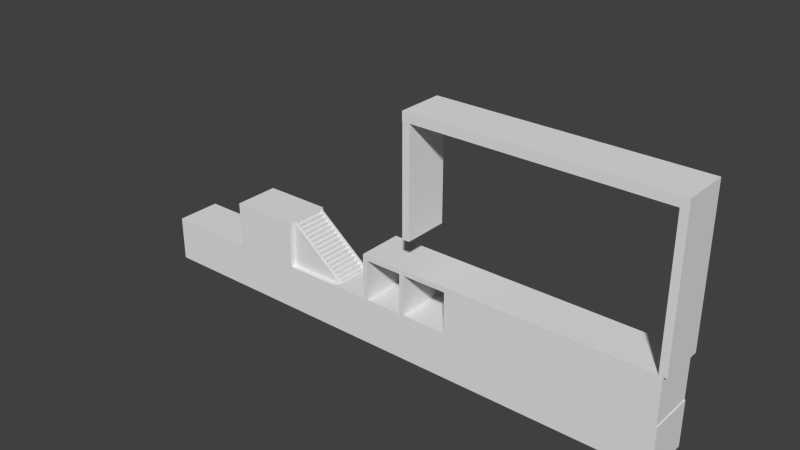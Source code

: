 # Source: top.blend  (saved by Blender 2.75.0; exported with 4.5.12 LTS)
import bpy
from mathutils import Matrix  # noqa: F401  (used for matrix-valued properties, if any)

bpy.ops.wm.read_factory_settings(use_empty=True)
scene = bpy.context.scene
scene.name = 'Scene'

# ---- collections
col_collection_1 = bpy.data.collections.new('Collection 1'); scene.collection.children.link(col_collection_1)

# ---- materials (node trees are filled in below, after node groups)
mat_plaster = bpy.data.materials.new('Plaster')
mat_plaster.alpha_threshold = 0.0
mat_plaster.use_transparent_shadow = False
mat_plaster.roughness = 0.5
mat_plaster.specular_intensity = 0.07724

# ---- material node trees

# ---- world
world_world = bpy.data.worlds.new('World'); scene.world = world_world
world_world.color = (0.05088, 0.05088, 0.05088)
world_world.use_sun_shadow = False
world_world.sun_shadow_jitter_overblur = 0.0
world_world.cycles.sampling_method = 'MANUAL'
world_world.cycles.sample_map_resolution = 256

# ---- meshes
me_cube_005 = bpy.data.meshes.new('Cube.005')
me_cube_005.from_pydata([(0.8, -2.5, -2.0), (-0.8, -2.5, -2.0), (0.8, -2.5, -1.8), (-0.8, -2.5, -1.8), (0.8, -2.25, -1.8), (-0.8, -2.25, -1.8), (0.8, -2.0, -1.6), (0.8, -2.25, -1.6), (-0.8, -2.25, -1.6), (-0.8, -2.0, -1.6), (-0.8, -1.75, -1.4), (0.8, -1.75, -1.4), (0.8, -2.0, -1.4), (-0.8, -2.0, -1.4), (-0.8, -1.5, -1.2), (0.8, -1.75, -1.2), (-0.8, -1.75, -1.2), (0.8, -1.5, -1.2), (0.8, -1.5, -1.0), (-0.8, -1.5, -1.0), (0.8, -1.25, -1.0), (-0.8, -1.25, -1.0), (-0.8, -0.9999, -0.8), (0.8, -1.25, -0.8), (-0.8, -1.25, -0.8), (0.8, -0.9999, -0.8), (0.8, -0.9999, -0.6), (-0.8, -0.9999, -0.6), (0.8, -0.7499, -0.6), (-0.8, -0.7499, -0.6), (0.8, -0.7499, -0.4), (-0.8, -0.7499, -0.4), (0.8, -0.4999, -0.4), (-0.8, -0.4999, -0.4), (-0.8, -0.2499, -0.2), (0.8, -0.4999, -0.2), (-0.8, -0.4999, -0.2), (0.8, -0.2499, -0.2), (-0.8, 0.0001326, 0.0), (0.8, 0.0001318, 0.0), (0.8, -0.2499, 0.0), (-0.8, -0.2499, 0.0), (0.8, 0.2501, 0.2), (0.8, 0.0001326, 0.2), (-0.8, 0.0001335, 0.2), (-0.8, 0.2501, 0.2), (-0.8, 0.5001, 0.4), (0.8, 0.2501, 0.4), (-0.8, 0.2501, 0.4), (0.8, 0.5001, 0.4), (-0.8, 0.7501, 0.6), (0.8, 0.7501, 0.6), (0.8, 0.5001, 0.6), (-0.8, 0.5001, 0.6), (-0.8, 1.0, 0.8), (0.8, 1.0, 0.8), (0.8, 0.7501, 0.8), (-0.8, 0.7501, 0.8), (-0.8, 1.25, 1.0), (0.8, 1.0, 1.0), (-0.8, 1.0, 1.0), (0.8, 1.25, 1.0), (0.8, 1.5, 1.2), (0.8, 1.25, 1.2), (-0.8, 1.25, 1.2), (-0.8, 1.5, 1.2), (-0.8, 1.75, 1.4), (0.8, 1.75, 1.4), (0.8, 1.5, 1.4), (-0.8, 1.5, 1.4), (-0.8, 2.0, 1.6), (0.8, 2.0, 1.6), (0.8, 1.75, 1.6), (-0.8, 1.75, 1.6), (0.8, 2.0, 1.8), (-0.8, 2.0, 1.8), (0.8, 2.25, 1.8), (-0.8, 2.25, 1.8), (-0.8, 2.408, 2.0), (0.8, 2.408, 2.0), (0.8, 2.25, 2.0), (-0.8, 2.25, 2.0), (0.8, 2.408, -2.0), (-0.8, 2.408, -2.0)], [], [(2, 3, 1, 0), (7, 8, 5, 4), (13, 12, 11, 10), (23, 24, 21, 20), (30, 31, 29, 28), (35, 36, 33, 32), (41, 40, 39, 38), (53, 52, 51, 50), (57, 56, 55, 54), (69, 68, 67, 66), (73, 72, 71, 70), (1, 3, 5, 8, 9, 13, 10, 16, 14, 19, 21, 24, 22, 27, 29, 31, 33, 36, 34, 41, 38, 44, 45, 48, 46, 53, 50, 57, 54, 60, 58, 64, 65, 69, 66, 73, 70, 75, 77, 81, 78, 83), (2, 0, 82, 79, 80, 76, 74, 71, 72, 67, 68, 62, 63, 61, 59, 55, 56, 51, 52, 49, 47, 42, 43, 39, 40, 37, 35, 32, 30, 28, 26, 25, 23, 20, 18, 17, 15, 11, 12, 6, 7, 4), (80, 81, 77, 76), (81, 80, 79, 78), (79, 82, 83, 78), (3, 2, 4, 5), (8, 7, 6, 9), (12, 13, 9, 6), (15, 16, 10, 11), (16, 15, 17, 14), (18, 19, 14, 17), (19, 18, 20, 21), (24, 23, 25, 22), (26, 27, 22, 25), (27, 26, 28, 29), (31, 30, 32, 33), (36, 35, 37, 34), (40, 41, 34, 37), (43, 44, 38, 39), (44, 43, 42, 45), (47, 48, 45, 42), (48, 47, 49, 46), (52, 53, 46, 49), (56, 57, 50, 51), (59, 60, 54, 55), (60, 59, 61, 58), (63, 64, 58, 61), (64, 63, 62, 65), (68, 69, 65, 62), (72, 73, 66, 67), (74, 75, 70, 71), (75, 74, 76, 77)])
me_cube_005.polygons.foreach_set('use_smooth', [True] * 43)
_k = set([(0, 2), (1, 3), (2, 3), (2, 4), (3, 5), (4, 5), (4, 7), (5, 8), (6, 7), (6, 9), (6, 12), (7, 8), (8, 9), (9, 13), (10, 11), (10, 13), (10, 16), (11, 12), (11, 15), (12, 13), (14, 16), (14, 17), (14, 19), (15, 16), (15, 17), (17, 18), (18, 19), (18, 20), (19, 21), (20, 21), (20, 23), (21, 24), (22, 24), (22, 25), (22, 27), (23, 24), (23, 25), (25, 26), (26, 27), (26, 28), (27, 29), (28, 29), (28, 30), (29, 31), (30, 31), (30, 32), (31, 33), (32, 33), (32, 35), (33, 36), (34, 36), (34, 37), (34, 41), (35, 36), (35, 37), (37, 40), (38, 39), (38, 41), (38, 44), (39, 40), (39, 43), (40, 41), (42, 43), (42, 45), (42, 47), (43, 44), (44, 45), (45, 48), (46, 48), (46, 49), (46, 53), (47, 48), (47, 49), (49, 52), (50, 51), (50, 53), (50, 57), (51, 52), (51, 56), (52, 53), (54, 55), (54, 57), (54, 60), (55, 56), (55, 59), (56, 57), (58, 60), (58, 61), (58, 64), (59, 60), (59, 61), (61, 63), (62, 63), (62, 65), (62, 68), (63, 64), (64, 65), (65, 69), (66, 67), (66, 69), (66, 73), (67, 68), (67, 72), (68, 69), (70, 71), (70, 73), (70, 75), (71, 72), (71, 74), (72, 73), (74, 75), (74, 76), (75, 77), (76, 77), (76, 80), (77, 81), (78, 79), (78, 81), (78, 83), (79, 80), (79, 82), (80, 81)])
me_cube_005.attributes.new('sharp_edge', 'BOOLEAN', 'EDGE').data.foreach_set('value', [ (min(e.vertices), max(e.vertices)) in _k for e in me_cube_005.edges])
_uv = me_cube_005.uv_layers.new(name='UVMap')
_uv.uv.foreach_set('vector', [1.672, -0.05298, 1.672, -0.4722, 1.725, -0.4722, 1.725, -0.05298, 1.112, 1.437, 1.112, 1.018, 1.165, 1.018, 1.165, 1.437, 1.296, 1.437, 1.296, 1.018, 1.361, 1.018, 1.361, 1.437, 1.427, 1.489, 1.008, 1.489, 1.008, 1.437, 1.427, 1.437, 1.62, -0.05298, 1.62, -0.4722, 1.672, -0.4722, 1.672, -0.05298, 1.61, 1.205, 1.61, 0.7855, 1.663, 0.7855, 1.663, 1.205, 1.502, -0.05298, 1.502, -0.4722, 1.567, -0.4722, 1.567, -0.05298, 1.436, 0.3663, 1.436, -0.05298, 1.502, -0.05298, 1.502, 0.3663, 0.942, 1.437, 0.942, 1.018, 1.008, 1.018, 1.008, 1.437, 1.492, 1.205, 1.492, 0.7855, 1.558, 0.7855, 1.558, 1.205, 1.492, 0.7855, 1.492, 0.3663, 1.558, 0.3663, 1.558, 0.7855, 0.8813, 0.7248, 0.8813, 0.7772, 0.8158, 0.7772, 0.8158, 0.8296, 0.7502, 0.8296, 0.7502, 0.882, 0.6847, 0.882, 0.6847, 0.9344, 0.6192, 0.9344, 0.6192, 0.9868, 0.5537, 0.9868, 0.5537, 1.039, 0.4882, 1.039, 0.4882, 1.092, 0.4227, 1.092, 0.4227, 1.144, 0.3572, 1.144, 0.3572, 1.196, 0.2917, 1.196, 0.2917, 1.249, 0.2262, 1.249, 0.2262, 1.301, 0.1607, 1.301, 0.1607, 1.354, 0.09518, 1.354, 0.09518, 1.406, 0.02967, 1.406, 0.02967, 1.458, -0.03584, 1.458, -0.03584, 1.511, -0.1013, 1.511, -0.1013, 1.563, -0.1669, 1.563, -0.1669, 1.616, -0.2324, 1.616, -0.2324, 1.668, -0.2979, 1.668, -0.2979, 1.72, -0.3634, 1.72, -0.3634, 1.773, -0.8839, 1.773, -0.8839, 0.7248, -0.5254, -0.6294, -0.5254, -0.6818, 1.24, -0.6818, 1.24, 0.3663, 0.7193, 0.3663, 0.7193, 0.3139, 0.6538, 0.3139, 0.6538, 0.2615, 0.5883, 0.2615, 0.5883, 0.2091, 0.5228, 0.2091, 0.5228, 0.1566, 0.4572, 0.1566, 0.4572, 0.1042, 0.3917, 0.1042, 0.3917, 0.05184, 0.3262, 0.05184, 0.3262, -0.0005697, 0.2607, -0.0005697, 0.2607, -0.05298, 0.1952, -0.05298, 0.1952, -0.1054, 0.1297, -0.1054, 0.1297, -0.1578, 0.0642, -0.1578, 0.0642, -0.2102, -0.001303, -0.2102, -0.001303, -0.2626, -0.06681, -0.2626, -0.06681, -0.315, -0.1323, -0.315, -0.1323, -0.3674, -0.1978, -0.3674, -0.1978, -0.4198, -0.2633, -0.4198, -0.2633, -0.4722, -0.3288, -0.4722, -0.3288, -0.5246, -0.3943, -0.5246, -0.3943, -0.577, -0.4599, -0.577, -0.4599, -0.6294, 1.558, 0.7855, 1.558, 0.3663, 1.61, 0.3663, 1.61, 0.7855, 1.361, 0.8868, 0.942, 0.8868, 0.942, 0.3663, 1.361, 0.3663, 0.5228, 1.414, 0.5228, 0.3663, 0.942, 0.3663, 0.942, 1.414, 1.436, -0.4722, 1.436, -0.05298, 1.371, -0.05298, 1.371, -0.4722, 1.427, 1.205, 1.427, 0.7855, 1.492, 0.7855, 1.492, 1.205, 1.191, 1.437, 1.191, 1.018, 1.243, 1.018, 1.243, 1.437, 1.06, 1.437, 1.06, 1.018, 1.112, 1.018, 1.112, 1.437, 0.942, 0.9523, 1.361, 0.9523, 1.361, 1.018, 0.942, 1.018, 1.502, 0.3663, 1.502, -0.05298, 1.554, -0.05298, 1.554, 0.3663, 1.436, -0.05298, 1.436, 0.3663, 1.371, 0.3663, 1.371, -0.05298, 1.502, -0.4722, 1.502, -0.05298, 1.436, -0.05298, 1.436, -0.4722, 1.663, 0.7855, 1.663, 0.3663, 1.715, 0.3663, 1.715, 0.7855, 1.305, -0.05298, 1.305, -0.4722, 1.371, -0.4722, 1.371, -0.05298, 1.305, 0.3663, 1.305, -0.05298, 1.371, -0.05298, 1.371, 0.3663, 1.492, 0.3663, 1.492, 0.7855, 1.427, 0.7855, 1.427, 0.3663, 1.61, 0.7855, 1.61, 0.3663, 1.663, 0.3663, 1.663, 0.7855, 1.725, -0.05298, 1.725, 0.3663, 1.672, 0.3663, 1.672, -0.05298, 1.361, 1.205, 1.361, 0.7855, 1.427, 0.7855, 1.427, 1.205, 1.567, -0.05298, 1.567, -0.4722, 1.62, -0.4722, 1.62, -0.05298, 1.24, 0.3663, 1.24, -0.05298, 1.305, -0.05298, 1.305, 0.3663, 0.942, 1.467, 0.5228, 1.467, 0.5228, 1.414, 0.942, 1.414, 1.715, 0.7855, 1.715, 1.205, 1.663, 1.205, 1.663, 0.7855, 1.567, 0.3663, 1.567, -0.05298, 1.62, -0.05297, 1.62, 0.3663, 0.942, 0.8868, 1.361, 0.8868, 1.361, 0.9523, 0.942, 0.9523, 1.558, 1.205, 1.558, 0.7855, 1.61, 0.7855, 1.61, 1.205, 1.361, 0.7855, 1.361, 0.3663, 1.427, 0.3663, 1.427, 0.7855, 1.62, 0.3663, 1.62, -0.05298, 1.672, -0.05298, 1.672, 0.3663, 1.008, 1.437, 1.008, 1.018, 1.06, 1.018, 1.06, 1.437, 1.243, 1.437, 1.243, 1.018, 1.296, 1.018, 1.296, 1.437, 1.24, -0.2626, 1.24, -0.6818, 1.305, -0.6818, 1.305, -0.2626])
me_cube_005.materials.append(mat_plaster)
me_cube_005.use_remesh_preserve_volume = False
me_cube_005.use_remesh_preserve_attributes = False
me_cube_005.use_mirror_vertex_groups = False
me_cube_005.update()
me_cube_005.normals_split_custom_set([tuple(v) for v in zip(*[iter([-5.96e-07, -1.0, 0.0, -5.96e-07, -1.0, 0.0, -5.96e-07, -1.0, 0.0, -5.96e-07, -1.0, 0.0, -5.96e-07, -1.0, 0.0, -5.96e-07, -1.0, 0.0, -5.96e-07, -1.0, 0.0, -5.96e-07, -1.0, 0.0, 1.49e-08, 0.0, 1.0, 1.49e-08, 0.0, 1.0, 1.49e-08, 0.0, 1.0, 1.49e-08, 0.0, 1.0, -5.96e-07, -1.0, 0.0, -5.96e-07, -1.0, 0.0, -5.96e-07, -1.0, 0.0, -5.96e-07, -1.0, 0.0, -5.96e-07, -1.0, 0.0, -5.96e-07, -1.0, 0.0, -5.96e-07, -1.0, 0.0, -5.96e-07, -1.0, 0.0, -5.96e-07, -1.0, 0.0, -5.96e-07, -1.0, 0.0, -5.96e-07, -1.0, 0.0, -5.96e-07, -1.0, 0.0, 0.0, 0.0, 1.0, 0.0, 0.0, 1.0, 0.0, 0.0, 1.0, 0.0, 0.0, 1.0, -2.98e-08, 0.0, 1.0, -2.98e-08, 0.0, 1.0, -2.98e-08, 0.0, 1.0, -2.98e-08, 0.0, 1.0, -1.49e-08, 0.0, 1.0, -1.49e-08, 0.0, 1.0, -1.49e-08, 0.0, 1.0, -1.49e-08, 0.0, 1.0, 1.49e-08, 0.0, 1.0, 1.49e-08, 0.0, 1.0, 1.49e-08, 0.0, 1.0, 1.49e-08, 0.0, 1.0, -1.49e-08, 0.0, 1.0, -1.49e-08, 0.0, 1.0, -1.49e-08, 0.0, 1.0, -1.49e-08, 0.0, 1.0, -1.0, 7.06e-08, 3.193e-08, -1.0, 7.06e-08, 3.193e-08, -1.0, 7.06e-08, 3.193e-08, -1.0, 7.06e-08, 3.193e-08, -1.0, 7.06e-08, 3.193e-08, -1.0, 7.06e-08, 3.193e-08, -1.0, 7.06e-08, 3.193e-08, -1.0, 7.06e-08, 3.193e-08, -1.0, 7.06e-08, 3.193e-08, -1.0, 7.06e-08, 3.193e-08, -1.0, 7.06e-08, 3.193e-08, -1.0, 7.06e-08, 3.193e-08, -1.0, 7.06e-08, 3.193e-08, -1.0, 7.06e-08, 3.193e-08, -1.0, 7.06e-08, 3.193e-08, -1.0, 7.06e-08, 3.193e-08, -1.0, 7.06e-08, 3.193e-08, -1.0, 7.06e-08, 3.193e-08, -1.0, 7.06e-08, 3.193e-08, -1.0, 7.06e-08, 3.193e-08, -1.0, 7.06e-08, 3.193e-08, -1.0, 7.06e-08, 3.193e-08, -1.0, 7.06e-08, 3.193e-08, -1.0, 7.06e-08, 3.193e-08, -1.0, 7.06e-08, 3.193e-08, -1.0, 7.06e-08, 3.193e-08, -1.0, 7.06e-08, 3.193e-08, -1.0, 7.06e-08, 3.193e-08, -1.0, 7.06e-08, 3.193e-08, -1.0, 7.06e-08, 3.193e-08, -1.0, 7.06e-08, 3.193e-08, -1.0, 7.06e-08, 3.193e-08, -1.0, 7.06e-08, 3.193e-08, -1.0, 7.06e-08, 3.193e-08, -1.0, 7.06e-08, 3.193e-08, -1.0, 7.06e-08, 3.193e-08, -1.0, 7.06e-08, 3.193e-08, -1.0, 7.06e-08, 3.193e-08, -1.0, 7.06e-08, 3.193e-08, -1.0, 7.06e-08, 3.193e-08, -1.0, 7.06e-08, 3.193e-08, -1.0, 7.06e-08, 3.193e-08, 1.0, -7.795e-08, -2.163e-08, 1.0, -7.795e-08, -2.163e-08, 1.0, -7.795e-08, -2.163e-08, 1.0, -7.795e-08, -2.163e-08, 1.0, -7.795e-08, -2.163e-08, 1.0, -7.795e-08, -2.163e-08, 1.0, -7.795e-08, -2.163e-08, 1.0, -7.795e-08, -2.163e-08, 1.0, -7.795e-08, -2.163e-08, 1.0, -7.795e-08, -2.163e-08, 1.0, -7.795e-08, -2.163e-08, 1.0, -7.795e-08, -2.163e-08, 1.0, -7.795e-08, -2.163e-08, 1.0, -7.795e-08, -2.163e-08, 1.0, -7.795e-08, -2.163e-08, 1.0, -7.795e-08, -2.163e-08, 1.0, -7.795e-08, -2.163e-08, 1.0, -7.795e-08, -2.163e-08, 1.0, -7.795e-08, -2.163e-08, 1.0, -7.795e-08, -2.163e-08, 1.0, -7.795e-08, -2.163e-08, 1.0, -7.795e-08, -2.163e-08, 1.0, -7.795e-08, -2.163e-08, 1.0, -7.795e-08, -2.163e-08, 1.0, -7.795e-08, -2.163e-08, 1.0, -7.795e-08, -2.163e-08, 1.0, -7.795e-08, -2.163e-08, 1.0, -7.795e-08, -2.163e-08, 1.0, -7.795e-08, -2.163e-08, 1.0, -7.795e-08, -2.163e-08, 1.0, -7.795e-08, -2.163e-08, 1.0, -7.795e-08, -2.163e-08, 1.0, -7.795e-08, -2.163e-08, 1.0, -7.795e-08, -2.163e-08, 1.0, -7.795e-08, -2.163e-08, 1.0, -7.795e-08, -2.163e-08, 1.0, -7.795e-08, -2.163e-08, 1.0, -7.795e-08, -2.163e-08, 1.0, -7.795e-08, -2.163e-08, 1.0, -7.795e-08, -2.163e-08, 1.0, -7.795e-08, -2.163e-08, 1.0, -7.795e-08, -2.163e-08, -5.96e-07, -1.0, 0.0, -5.96e-07, -1.0, 0.0, -5.96e-07, -1.0, 0.0, -5.96e-07, -1.0, 0.0, 0.0, 1.511e-06, 1.0, 0.0, 1.511e-06, 1.0, 0.0, 1.511e-06, 1.0, 0.0, 1.511e-06, 1.0, 0.0, 1.0, -7.97e-09, 0.0, 1.0, -7.97e-09, 0.0, 1.0, -7.97e-09, 0.0, 1.0, -7.97e-09, -2.98e-08, 0.0, 1.0, -2.98e-08, 0.0, 1.0, -2.98e-08, 0.0, 1.0, -2.98e-08, 0.0, 1.0, 4.47e-08, 0.0, 1.0, 4.47e-08, 0.0, 1.0, 4.47e-08, 0.0, 1.0, 4.47e-08, 0.0, 1.0, -7.823e-07, -1.0, 2.235e-06, -7.823e-07, -1.0, 2.235e-06, -7.823e-07, -1.0, 2.235e-06, -7.823e-07, -1.0, 2.235e-06, -5.588e-07, -1.0, 4.47e-06, -5.588e-07, -1.0, 4.47e-06, -5.588e-07, -1.0, 4.47e-06, -5.588e-07, -1.0, 4.47e-06, 7.451e-08, 0.0, 1.0, 7.451e-08, 0.0, 1.0, 7.451e-08, 0.0, 1.0, 7.451e-08, 0.0, 1.0, -2.98e-07, -1.0, 2.235e-06, -2.98e-07, -1.0, 2.235e-06, -2.98e-07, -1.0, 2.235e-06, -2.98e-07, -1.0, 2.235e-06, 0.0, 0.0, 1.0, 0.0, 0.0, 1.0, 0.0, 0.0, 1.0, 0.0, 0.0, 1.0, 0.0, 0.0, 1.0, 0.0, 0.0, 1.0, 0.0, 0.0, 1.0, 0.0, 0.0, 1.0, -2.98e-07, -1.0, 1.863e-06, -2.98e-07, -1.0, 1.863e-06, -2.98e-07, -1.0, 1.863e-06, -2.98e-07, -1.0, 1.863e-06, 1.49e-08, 0.0, 1.0, 1.49e-08, 0.0, 1.0, 1.49e-08, 0.0, 1.0, 1.49e-08, 0.0, 1.0, 3.725e-09, 0.0, 1.0, 3.725e-09, 0.0, 1.0, 3.725e-09, 0.0, 1.0, 3.725e-09, 0.0, 1.0, 0.0, 0.0, 1.0, 0.0, 0.0, 1.0, 0.0, 0.0, 1.0, 0.0, 0.0, 1.0, -2.98e-07, -1.0, 2.235e-06, -2.98e-07, -1.0, 2.235e-06, -2.98e-07, -1.0, 2.235e-06, -2.98e-07, -1.0, 2.235e-06, -5.215e-07, -1.0, 4.172e-06, -5.215e-07, -1.0, 4.172e-06, -5.215e-07, -1.0, 4.172e-06, -5.215e-07, -1.0, 4.172e-06, -5.588e-09, 0.0, 1.0, -5.588e-09, 0.0, 1.0, -5.588e-09, 0.0, 1.0, -5.588e-09, 0.0, 1.0, -8.196e-07, -1.0, 1.863e-06, -8.196e-07, -1.0, 1.863e-06, -8.196e-07, -1.0, 1.863e-06, -8.196e-07, -1.0, 1.863e-06, 0.0, 0.0, 1.0, 0.0, 0.0, 1.0, 0.0, 0.0, 1.0, 0.0, 0.0, 1.0, -2.98e-07, -1.0, 2.235e-06, -2.98e-07, -1.0, 2.235e-06, -2.98e-07, -1.0, 2.235e-06, -2.98e-07, -1.0, 2.235e-06, -5.215e-07, -1.0, 4.098e-06, -5.215e-07, -1.0, 4.098e-06, -5.215e-07, -1.0, 4.098e-06, -5.215e-07, -1.0, 4.098e-06, -5.215e-07, -1.0, 4.098e-06, -5.215e-07, -1.0, 4.098e-06, -5.215e-07, -1.0, 4.098e-06, -5.215e-07, -1.0, 4.098e-06, 0.0, 0.0, 1.0, 0.0, 0.0, 1.0, 0.0, 0.0, 1.0, 0.0, 0.0, 1.0, -2.98e-07, -1.0, 2.98e-06, -2.98e-07, -1.0, 2.98e-06, -2.98e-07, -1.0, 2.98e-06, -2.98e-07, -1.0, 2.98e-06, -8.941e-08, 0.0, 1.0, -8.941e-08, 0.0, 1.0, -8.941e-08, 0.0, 1.0, -8.941e-08, 0.0, 1.0, -8.196e-07, -1.0, 2.235e-06, -8.196e-07, -1.0, 2.235e-06, -8.196e-07, -1.0, 2.235e-06, -8.196e-07, -1.0, 2.235e-06, -5.96e-07, -1.0, 4.47e-06, -5.96e-07, -1.0, 4.47e-06, -5.96e-07, -1.0, 4.47e-06, -5.96e-07, -1.0, 4.47e-06, -5.96e-07, -1.0, 4.47e-06, -5.96e-07, -1.0, 4.47e-06, -5.96e-07, -1.0, 4.47e-06, -5.96e-07, -1.0, 4.47e-06, 2.98e-08, 0.0, 1.0, 2.98e-08, 0.0, 1.0, 2.98e-08, 0.0, 1.0, 2.98e-08, 0.0, 1.0])] * 3)])
me_cube_000 = bpy.data.meshes.new('Cube.000')
me_cube_000.from_pydata([(-0.06721, -3.645, -1.818), (-0.06721, -3.645, -1.591), (0.06721, 1.234, -1.823), (0.06721, 1.105, 2.184), (0.06721, 1.234, 2.184), (0.06721, -3.645, -1.591), (0.06721, -3.645, -1.818), (-0.06721, 1.234, 2.184), (-0.06721, 1.105, 2.184), (-0.06721, 1.234, -1.823)], [], [(0, 1, 8, 7, 9), (6, 2, 4, 3, 5), (9, 7, 4, 2), (0, 9, 2, 6), (8, 1, 5, 3), (7, 8, 3, 4), (1, 0, 6, 5)])
me_cube_000.polygons.foreach_set('use_smooth', [True] * 7)
_k = set([(0, 1), (0, 6), (0, 9), (1, 5), (1, 8), (2, 4), (2, 6), (2, 9), (3, 4), (3, 5), (3, 8), (4, 7), (5, 6), (7, 8), (7, 9)])
me_cube_000.attributes.new('sharp_edge', 'BOOLEAN', 'EDGE').data.foreach_set('value', [ (min(e.vertices), max(e.vertices)) in _k for e in me_cube_000.edges])
_uv = me_cube_000.uv_layers.new(name='UVMap')
_uv.uv.foreach_set('vector', [2.581, -0.4611, 2.581, -0.2896, 0.7818, 1.18, 0.02922, 1.18, 0.02922, -0.4611, -1.612, -0.4611, 0.9407, -0.4611, 0.9407, 1.18, 0.1881, 1.18, -1.612, -0.2896, 2.228, -0.9169, 2.228, 0.7239, 2.177, 0.7239, 2.177, -0.9169, 2.177, -0.9169, 2.177, 1.635, 2.126, 1.635, 2.126, -0.9169, -0.5728, 1.635, 1.75, 1.635, 1.75, 1.686, -0.5728, 1.686, -1.156, 1.635, -0.5728, 1.635, -0.5728, 1.686, -1.156, 1.686, 1.75, 1.635, 1.859, 1.635, 1.859, 1.686, 1.75, 1.686])
me_cube_000.materials.append(mat_plaster)
me_cube_000.use_remesh_preserve_volume = False
me_cube_000.use_remesh_preserve_attributes = False
me_cube_000.use_mirror_vertex_groups = False
me_cube_000.update()
me_cube_000.normals_split_custom_set([tuple(v) for v in zip(*[iter([-1.0, 1.297e-07, -2.927e-08, -1.0, 1.297e-07, -2.927e-08, -1.0, 1.297e-07, -2.927e-08, -1.0, 1.297e-07, -2.927e-08, -1.0, 1.297e-07, -2.927e-08, 1.0, -1.325e-07, 2.927e-08, 1.0, -1.325e-07, 2.927e-08, 1.0, -1.325e-07, 2.927e-08, 1.0, -1.325e-07, 2.927e-08, 1.0, -1.325e-07, 2.927e-08, 0.0, 1.0, -1.237e-08, 0.0, 1.0, -1.237e-08, 0.0, 1.0, -1.237e-08, 0.0, 1.0, -1.237e-08, 0.0, -0.001082, -1.0, 0.0, -0.001082, -1.0, 0.0, -0.001082, -1.0, 0.0, -0.001082, -1.0, 0.0, -0.6222, 0.7829, 0.0, -0.6222, 0.7829, 0.0, -0.6222, 0.7829, 0.0, -0.6222, 0.7829, 0.0, 1.854e-06, 1.0, 0.0, 1.854e-06, 1.0, 0.0, 1.854e-06, 1.0, 0.0, 1.854e-06, 1.0, 0.0, -1.0, 0.0, 0.0, -1.0, 0.0, 0.0, -1.0, 0.0, 0.0, -1.0, 0.0])] * 3)])
me_cube_012 = bpy.data.meshes.new('Cube.012')
me_cube_012.from_pydata([(-0.06721, -3.645, -1.822), (-0.06721, -3.645, -1.591), (0.06721, 1.214, -1.823), (0.06721, 1.105, 2.287), (0.06721, 1.214, 2.287), (0.06721, -3.645, -1.591), (0.06721, -3.645, -1.822), (-0.06721, 1.214, 2.287), (-0.06721, 1.105, 2.287), (-0.06721, 1.214, -1.823)], [], [(0, 1, 8, 7, 9), (6, 2, 4, 3, 5), (9, 7, 4, 2), (0, 9, 2, 6), (8, 1, 5, 3), (7, 8, 3, 4), (1, 0, 6, 5)])
me_cube_012.polygons.foreach_set('use_smooth', [True] * 7)
_k = set([(0, 1), (0, 6), (0, 9), (1, 5), (1, 8), (2, 4), (2, 6), (2, 9), (3, 4), (3, 5), (3, 8), (4, 7), (5, 6), (7, 8), (7, 9)])
me_cube_012.attributes.new('sharp_edge', 'BOOLEAN', 'EDGE').data.foreach_set('value', [ (min(e.vertices), max(e.vertices)) in _k for e in me_cube_012.edges])
_uv = me_cube_012.uv_layers.new(name='UVMap')
_uv.uv.foreach_set('vector', [2.581, -0.4611, 2.581, -0.2896, 0.7818, 1.18, 0.02922, 1.18, 0.02922, -0.4611, -1.612, -0.4611, 0.9407, -0.4611, 0.9407, 1.18, 0.1881, 1.18, -1.612, -0.2896, 2.228, -0.9169, 2.228, 0.7239, 2.177, 0.7239, 2.177, -0.9169, 2.177, -0.9169, 2.177, 1.635, 2.126, 1.635, 2.126, -0.9169, -0.5728, 1.635, 1.75, 1.635, 1.75, 1.686, -0.5728, 1.686, -1.156, 1.635, -0.5728, 1.635, -0.5728, 1.686, -1.156, 1.686, 1.75, 1.635, 1.859, 1.635, 1.859, 1.686, 1.75, 1.686])
me_cube_012.materials.append(mat_plaster)
me_cube_012.use_remesh_preserve_volume = False
me_cube_012.use_remesh_preserve_attributes = False
me_cube_012.use_mirror_vertex_groups = False
me_cube_012.update()
me_cube_012.normals_split_custom_set([tuple(v) for v in zip(*[iter([-1.0, 1.33e-07, -2.917e-08, -1.0, 1.33e-07, -2.917e-08, -1.0, 1.33e-07, -2.917e-08, -1.0, 1.33e-07, -2.917e-08, -1.0, 1.33e-07, -2.917e-08, 1.0, -1.358e-07, 2.917e-08, 1.0, -1.358e-07, 2.917e-08, 1.0, -1.358e-07, 2.917e-08, 1.0, -1.358e-07, 2.917e-08, 1.0, -1.358e-07, 2.917e-08, 0.0, 1.0, -5.028e-10, 0.0, 1.0, -5.028e-10, 0.0, 1.0, -5.028e-10, 0.0, 1.0, -5.028e-10, 0.0, -0.0002138, -1.0, 0.0, -0.0002138, -1.0, 0.0, -0.0002138, -1.0, 0.0, -0.0002138, -1.0, 0.0, -0.6324, 0.7746, 0.0, -0.6324, 0.7746, 0.0, -0.6324, 0.7746, 0.0, -0.6324, 0.7746, 0.0, 2.204e-06, 1.0, 0.0, 2.204e-06, 1.0, 0.0, 2.204e-06, 1.0, 0.0, 2.204e-06, 1.0, 0.0, -1.0, 0.0, 0.0, -1.0, 0.0, 0.0, -1.0, 0.0, 0.0, -1.0, 0.0])] * 3)])
me_cube_008 = bpy.data.meshes.new('Cube.008')
me_cube_008.from_pydata([(-1.0, -1.0, -1.0), (-1.0, -1.0, -0.5941), (-1.0, 1.0, -1.0), (-1.0, 1.0, -0.5941), (10.11, -1.0, -1.0), (10.11, -1.0, -0.5941), (10.11, 1.0, -1.0), (10.11, 1.0, -0.5941)], [], [(1, 3, 2, 0), (3, 7, 6, 2), (7, 5, 4, 6), (5, 1, 0, 4), (0, 2, 6, 4), (5, 7, 3, 1)])
me_cube_008.use_remesh_preserve_volume = False
me_cube_008.use_remesh_preserve_attributes = False
me_cube_008.use_mirror_vertex_groups = False
me_cube_008.update()
me_cube_007 = bpy.data.meshes.new('Cube.007')
me_cube_007.from_pydata([(-1.0, -1.0, -2.343), (-1.0, -1.0, 3.715), (-1.0, 1.0, -2.343), (-1.0, 1.0, 3.715), (-0.6755, -1.0, -2.343), (-0.6755, -1.0, 3.715), (-0.6755, 1.0, -2.343), (-0.6755, 1.0, 3.715)], [], [(1, 3, 2, 0), (3, 7, 6, 2), (7, 5, 4, 6), (5, 1, 0, 4), (0, 2, 6, 4), (5, 7, 3, 1)])
me_cube_007.use_remesh_preserve_volume = False
me_cube_007.use_remesh_preserve_attributes = False
me_cube_007.use_mirror_vertex_groups = False
me_cube_007.update()
me_cube_006 = bpy.data.meshes.new('Cube.006')
me_cube_006.from_pydata([(-1.0, -1.0, -1.0), (-1.0, -1.0, 1.0), (-1.0, 1.0, -1.0), (-1.0, 1.0, 1.0), (7.928, -1.0, -1.0), (7.928, -1.0, 1.0), (7.928, 1.0, -1.0), (7.928, 1.0, 1.0)], [], [(1, 3, 2, 0), (3, 7, 6, 2), (7, 5, 4, 6), (5, 1, 0, 4), (0, 2, 6, 4), (5, 7, 3, 1)])
me_cube_006.use_remesh_preserve_volume = False
me_cube_006.use_remesh_preserve_attributes = False
me_cube_006.use_mirror_vertex_groups = False
me_cube_006.update()
me_cube_004 = bpy.data.meshes.new('Cube.004')
me_cube_004.from_pydata([(-1.0, -1.0, -1.0), (-1.0, -1.0, 3.715), (-1.0, 1.0, -1.0), (-1.0, 1.0, 3.715), (-0.6755, -1.0, -1.0), (-0.6755, -1.0, 3.715), (-0.6755, 1.0, -1.0), (-0.6755, 1.0, 3.715)], [], [(1, 3, 2, 0), (3, 7, 6, 2), (7, 5, 4, 6), (5, 1, 0, 4), (0, 2, 6, 4), (5, 7, 3, 1)])
me_cube_004.use_remesh_preserve_volume = False
me_cube_004.use_remesh_preserve_attributes = False
me_cube_004.use_mirror_vertex_groups = False
me_cube_004.update()
me_cube_003 = bpy.data.meshes.new('Cube.003')
me_cube_003.from_pydata([(-1.0, -1.0, 0.765), (-1.0, -1.0, 0.9878), (-1.0, 1.0, 0.765), (-1.0, 1.0, 0.9878), (2.994, -1.0, 0.765), (2.994, -1.0, 0.9878), (2.994, 1.0, 0.765), (2.994, 1.0, 0.9878)], [], [(1, 3, 2, 0), (3, 7, 6, 2), (7, 5, 4, 6), (5, 1, 0, 4), (0, 2, 6, 4), (5, 7, 3, 1)])
me_cube_003.use_remesh_preserve_volume = False
me_cube_003.use_remesh_preserve_attributes = False
me_cube_003.use_mirror_vertex_groups = False
me_cube_003.update()
me_cube_002 = bpy.data.meshes.new('Cube.002')
me_cube_002.from_pydata([(-3.013, -1.0, -1.0), (-3.013, -1.0, 1.0), (-3.013, 1.0, -1.0), (-3.013, 1.0, 1.0), (13.95, -1.0, -1.0), (13.95, -1.0, 1.0), (13.95, 1.0, -1.0), (13.95, 1.0, 1.0)], [], [(1, 3, 2, 0), (3, 7, 6, 2), (7, 5, 4, 6), (5, 1, 0, 4), (0, 2, 6, 4), (5, 7, 3, 1)])
me_cube_002.use_remesh_preserve_volume = False
me_cube_002.use_remesh_preserve_attributes = False
me_cube_002.use_mirror_vertex_groups = False
me_cube_002.update()
me_cube_001 = bpy.data.meshes.new('Cube.001')
me_cube_001.from_pydata([(-1.0, -1.0, -1.0), (-1.0, -1.0, 3.008), (-1.0, 1.0, -1.0), (-1.0, 1.0, 3.008), (2.004, -1.0, -1.0), (2.004, -1.0, 3.008), (2.004, 1.0, -1.0), (2.004, 1.0, 3.008)], [], [(1, 3, 2, 0), (3, 7, 6, 2), (7, 5, 4, 6), (5, 1, 0, 4), (0, 2, 6, 4), (5, 7, 3, 1)])
me_cube_001.use_remesh_preserve_volume = False
me_cube_001.use_remesh_preserve_attributes = False
me_cube_001.use_mirror_vertex_groups = False
me_cube_001.update()
me_cube = bpy.data.meshes.new('Cube')
me_cube.from_pydata([(-1.0, -1.0, -1.0), (-1.0, -1.0, 1.0), (-1.0, 1.0, -1.0), (-1.0, 1.0, 1.0), (2.987, -1.0, -1.0), (2.987, -1.0, 1.0), (2.987, 1.0, -1.0), (2.987, 1.0, 1.0)], [], [(1, 3, 2, 0), (3, 7, 6, 2), (7, 5, 4, 6), (5, 1, 0, 4), (0, 2, 6, 4), (5, 7, 3, 1)])
me_cube.use_remesh_preserve_volume = False
me_cube.use_remesh_preserve_attributes = False
me_cube.use_mirror_vertex_groups = False
me_cube.update()
me_cube_011 = bpy.data.meshes.new('Cube.011')
me_cube_011.from_pydata([(-0.4643, -1.0, -1.0), (-0.4643, -1.0, 0.8033), (-0.4643, 1.0, -1.0), (-0.4643, 1.0, 0.8033), (-0.2529, -1.0, -1.0), (-0.2529, -1.0, 0.8033), (-0.2529, 1.0, -1.0), (-0.2529, 1.0, 0.8033)], [], [(1, 3, 2, 0), (3, 7, 6, 2), (7, 5, 4, 6), (5, 1, 0, 4), (0, 2, 6, 4), (5, 7, 3, 1)])
me_cube_011.use_remesh_preserve_volume = False
me_cube_011.use_remesh_preserve_attributes = False
me_cube_011.use_mirror_vertex_groups = False
me_cube_011.update()
me_cube_010 = bpy.data.meshes.new('Cube.010')
me_cube_010.from_pydata([(-0.4643, -1.0, -1.0), (-0.4643, -1.0, 0.8033), (-0.4643, 1.0, -1.0), (-0.4643, 1.0, 0.8033), (-0.2529, -1.0, -1.0), (-0.2529, -1.0, 0.8033), (-0.2529, 1.0, -1.0), (-0.2529, 1.0, 0.8033)], [], [(1, 3, 2, 0), (3, 7, 6, 2), (7, 5, 4, 6), (5, 1, 0, 4), (0, 2, 6, 4), (5, 7, 3, 1)])
me_cube_010.use_remesh_preserve_volume = False
me_cube_010.use_remesh_preserve_attributes = False
me_cube_010.use_mirror_vertex_groups = False
me_cube_010.update()

# ---- objects
ob_stair1longwide = bpy.data.objects.new('Stair1LongWide', me_cube_005)
ob_stair1longwideside1 = bpy.data.objects.new('Stair1LongWideSide1', me_cube_000)
ob_stair1longwideside2 = bpy.data.objects.new('Stair1LongWideSide2', me_cube_012)
ob_liivello = bpy.data.objects.new('LIivello', None)
ob_tetto = bpy.data.objects.new('Tetto', me_cube_008)
ob_pareteright = bpy.data.objects.new('PareteRight', me_cube_007)
ob_base4 = bpy.data.objects.new('Base4', me_cube_006)
ob_pareteleft = bpy.data.objects.new('PareteLeft', me_cube_004)
ob_rampa1 = bpy.data.objects.new('rampa1', me_cube_003)
ob_base3 = bpy.data.objects.new('Base3', me_cube_002)
ob_base2 = bpy.data.objects.new('Base2', me_cube_001)
ob_base1 = bpy.data.objects.new('Base1', me_cube)
ob_cancelloauto = bpy.data.objects.new('CancelloAuto', me_cube_011)
ob_cancellosacrificio = bpy.data.objects.new('CancelloSacrificio', me_cube_010)

# ---- transforms, parenting, visibility, modifiers, constraints
ob_stair1longwide.location = (-4.45, 0.03741, 1.723)
ob_stair1longwide.rotation_euler = (-1.629e-07, -0.0, 1.571)
ob_stair1longwide.scale = (0.8871, 0.6404, 0.6427)
ob_stair1longwide.color = (0.8, 0.8, 0.8, 1.0)
ob_stair1longwide.lineart.crease_threshold = 0.0
ob_stair1longwideside1.location = (-5.202, 0.7944, 1.609)
ob_stair1longwideside1.rotation_euler = (-1.629e-07, -0.0, 1.571)
ob_stair1longwideside1.scale = (0.8871, 0.6404, 0.6404)
ob_stair1longwideside1.color = (0.8, 0.8, 0.8, 1.0)
ob_stair1longwideside1.lineart.crease_threshold = 0.0
ob_stair1longwideside2.location = (-5.215, -0.7232, 1.544)
ob_stair1longwideside2.rotation_euler = (-1.629e-07, -0.0, 1.571)
ob_stair1longwideside2.scale = (0.8871, 0.6404, 0.6404)
ob_stair1longwideside2.color = (0.8, 0.8, 0.8, 1.0)
ob_stair1longwideside2.lineart.crease_threshold = 0.0
ob_liivello.location = (-1.228, -1.158, 4.5)
ob_liivello.empty_image_offset = (0.0, 0.0)
ob_liivello.lineart.crease_threshold = 0.0
ob_tetto.parent = ob_liivello
ob_tetto.matrix_parent_inverse = Matrix(((1.0, 0.0, 0.0, 1.228), (5.96e-08, 1.0, 0.0, 1.158), (0.0, 0.0, 1.0, -4.5), (0.0, 0.0, 0.0, 1.0)))
ob_tetto.location = (0.9836, 0.0003507, 10.04)
ob_tetto.lineart.crease_threshold = 0.0
ob_pareteright.parent = ob_liivello
ob_pareteright.matrix_parent_inverse = Matrix(((1.0, 0.0, 0.0, 1.228), (5.96e-08, 1.0, 0.0, 1.158), (0.0, 0.0, 1.0, -4.5), (0.0, 0.0, 0.0, 1.0)))
ob_pareteright.location = (11.77, 0.0, 5.324)
ob_pareteright.lineart.crease_threshold = 0.0
ob_base4.parent = ob_liivello
ob_base4.matrix_parent_inverse = Matrix(((1.0, 0.0, 0.0, 1.228), (5.96e-08, 1.0, 0.0, 1.158), (0.0, 0.0, 1.0, -4.5), (0.0, 0.0, 0.0, 1.0)))
ob_base4.location = (3.007, 0.001844, 2.003)
ob_base4.lineart.crease_threshold = 0.0
ob_pareteleft.parent = ob_liivello
ob_pareteleft.matrix_parent_inverse = Matrix(((1.0, 0.0, 0.0, 1.228), (5.96e-08, 1.0, 0.0, 1.158), (0.0, 0.0, 1.0, -4.5), (0.0, 0.0, 0.0, 1.0)))
ob_pareteleft.location = (0.9997, 0.0, 5.324)
ob_pareteleft.lineart.crease_threshold = 0.0
ob_rampa1.parent = ob_liivello
ob_rampa1.matrix_parent_inverse = Matrix(((1.0, 0.0, 0.0, 1.228), (5.96e-08, 1.0, 0.0, 1.158), (0.0, 0.0, 1.0, -4.5), (0.0, 0.0, 0.0, 1.0)))
ob_rampa1.location = (-0.9865, 1.306e-10, 2.016)
ob_rampa1.lineart.crease_threshold = 0.0
ob_base3.parent = ob_liivello
ob_base3.matrix_parent_inverse = Matrix(((1.0, 0.0, 0.0, 1.228), (5.96e-08, 1.0, 0.0, 1.158), (0.0, 0.0, 1.0, -4.5), (0.0, 0.0, 0.0, 1.0)))
ob_base3.location = (-2.979, -2.2e-09, 0.0)
ob_base3.lineart.crease_threshold = 0.0
ob_base2.parent = ob_liivello
ob_base2.matrix_parent_inverse = Matrix(((1.0, 0.0, 0.0, 1.228), (5.96e-08, 1.0, 0.0, 1.158), (0.0, 0.0, 1.0, -4.5), (0.0, 0.0, 0.0, 1.0)))
ob_base2.location = (-7.996, 0.0, 0.0)
ob_base2.lineart.crease_threshold = 0.0
ob_base1.parent = ob_liivello
ob_base1.matrix_parent_inverse = Matrix(((1.0, 0.0, 0.0, 1.228), (5.96e-08, 1.0, 0.0, 1.158), (0.0, 0.0, 1.0, -4.5), (0.0, 0.0, 0.0, 1.0)))
ob_base1.location = (-11.98, 5.554e-11, 0.0)
ob_base1.lineart.crease_threshold = 0.0
ob_cancelloauto.location = (0.3161, -0.002219, 1.991)
ob_cancelloauto.lineart.crease_threshold = 0.0
ob_cancellosacrificio.location = (-1.52, -0.002219, 1.991)
ob_cancellosacrificio.lineart.crease_threshold = 0.0

# ---- collection membership
col_collection_1.objects.link(ob_stair1longwide)
col_collection_1.objects.link(ob_stair1longwideside1)
col_collection_1.objects.link(ob_stair1longwideside2)
col_collection_1.objects.link(ob_liivello)
col_collection_1.objects.link(ob_tetto)
col_collection_1.objects.link(ob_pareteright)
col_collection_1.objects.link(ob_base4)
col_collection_1.objects.link(ob_pareteleft)
col_collection_1.objects.link(ob_rampa1)
col_collection_1.objects.link(ob_base3)
col_collection_1.objects.link(ob_base2)
col_collection_1.objects.link(ob_base1)
col_collection_1.objects.link(ob_cancelloauto)
col_collection_1.objects.link(ob_cancellosacrificio)

# ---- scene / render settings (as saved in the file)
scene.frame_start = 1; scene.frame_end = 250; scene.frame_set(1)
scene.render.engine = 'BLENDER_EEVEE_NEXT'
scene.render.resolution_percentage = 50
scene.render.dither_intensity = 0.0
scene.cycles.use_denoising = False
scene.cycles.samples = 10
scene.cycles.sampling_pattern = 'TABULATED_SOBOL'
scene.cycles.light_sampling_threshold = 0.0
scene.cycles.use_adaptive_sampling = False
scene.cycles.use_light_tree = False
scene.cycles.blur_glossy = 0.0
scene.cycles.pixel_filter_type = 'GAUSSIAN'
scene.cycles.sample_clamp_indirect = 0.0
scene.view_settings.view_transform = 'Standard'
bpy.context.view_layer.update()

# ---- added for rendering (the .blend has no active camera and no usable light): camera, sun
cam_auto = bpy.data.cameras.new('AutoCamera')
cam_auto.lens = 50.0
cam_auto.sensor_width = 36.0
cam_auto.clip_end = 1000.0
ob_auto_camera = bpy.data.objects.new('AutoCamera', cam_auto)
scene.collection.objects.link(ob_auto_camera)
ob_auto_camera.location = (23.4154, -29.2296, 23.7089)
ob_auto_camera.rotation_euler = (1.09748, -7.21219e-08, 0.694738)
scene.camera = ob_auto_camera
light_auto_sun = bpy.data.lights.new('AutoSun', 'SUN')
light_auto_sun.energy = 3.0
light_auto_sun.angle = 0.0523599
ob_auto_sun = bpy.data.objects.new('AutoSun', light_auto_sun)
scene.collection.objects.link(ob_auto_sun)
ob_auto_sun.rotation_euler = (0.872665, 0.174533, 0.523599)
bpy.context.view_layer.update()
